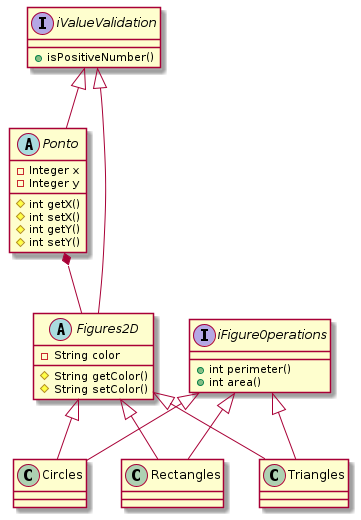

The diagram above was rendered by PlantUML. Its source (embedded in the PNG):
@startuml

abstract class Ponto{
    -Integer x
    -Integer y
    #int getX()
    #int setX()
    #int getY()
    #int setY()
}


abstract class Figures2D{

    -String color
    #String getColor()
    #String setColor()
}

interface iValueValidation{
    +isPositiveNumber()
}

class Circles
class Rectangles
class Triangles

interface iFigureOperations{
    +int perimeter()
    +int area()
}

Ponto *-- Figures2D

iValueValidation <|-- Ponto
iValueValidation <|-- Figures2D

Figures2D <|-- Circles
Figures2D <|-- Rectangles
Figures2D <|-- Triangles
iFigureOperations <|-- Circles
iFigureOperations <|-- Rectangles
iFigureOperations <|-- Triangles

@enduml